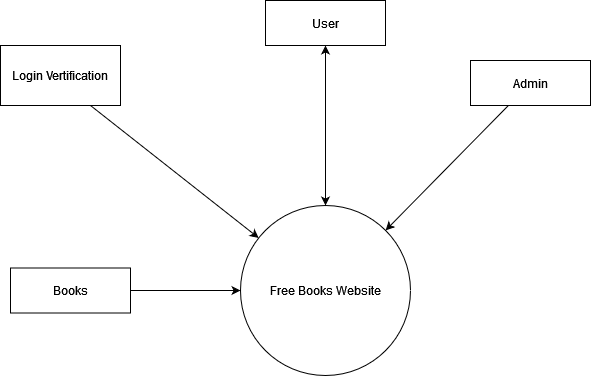

The diagram above was exported from draw.io. Its source (the exported page's mxGraphModel, read from the mxfile embedded in the PNG):
<mxGraphModel dx="1507" dy="2279" grid="1" gridSize="10" guides="1" tooltips="1" connect="1" arrows="1" fold="1" page="1" pageScale="1" pageWidth="850" pageHeight="1100" math="0" shadow="0">
  <root>
    <mxCell id="0" />
    <mxCell id="1" parent="0" />
    <mxCell id="nFZvdN9kHNjPoQoLzw8H-205" style="rounded=0;orthogonalLoop=1;jettySize=auto;html=1;entryX=0.75;entryY=1;entryDx=0;entryDy=0;startArrow=classic;startFill=1;endArrow=none;endFill=0;" edge="1" parent="1" source="nFZvdN9kHNjPoQoLzw8H-203" target="nFZvdN9kHNjPoQoLzw8H-204">
      <mxGeometry relative="1" as="geometry" />
    </mxCell>
    <mxCell id="nFZvdN9kHNjPoQoLzw8H-203" value="Free Books Website" style="ellipse;whiteSpace=wrap;html=1;aspect=fixed;" vertex="1" parent="1">
      <mxGeometry x="-520" y="-770" width="170" height="170" as="geometry" />
    </mxCell>
    <mxCell id="nFZvdN9kHNjPoQoLzw8H-204" value="Login Vertification" style="rounded=0;whiteSpace=wrap;html=1;" vertex="1" parent="1">
      <mxGeometry x="-760" y="-930" width="120" height="60" as="geometry" />
    </mxCell>
    <mxCell id="nFZvdN9kHNjPoQoLzw8H-207" style="edgeStyle=none;rounded=0;orthogonalLoop=1;jettySize=auto;html=1;" edge="1" parent="1" source="nFZvdN9kHNjPoQoLzw8H-206" target="nFZvdN9kHNjPoQoLzw8H-203">
      <mxGeometry relative="1" as="geometry" />
    </mxCell>
    <mxCell id="nFZvdN9kHNjPoQoLzw8H-206" value="Books" style="rounded=0;whiteSpace=wrap;html=1;" vertex="1" parent="1">
      <mxGeometry x="-750" y="-707.5" width="120" height="45" as="geometry" />
    </mxCell>
    <mxCell id="nFZvdN9kHNjPoQoLzw8H-209" style="edgeStyle=none;rounded=0;orthogonalLoop=1;jettySize=auto;html=1;startArrow=classic;startFill=1;endArrow=classic;endFill=1;" edge="1" parent="1" source="nFZvdN9kHNjPoQoLzw8H-208" target="nFZvdN9kHNjPoQoLzw8H-203">
      <mxGeometry relative="1" as="geometry" />
    </mxCell>
    <mxCell id="nFZvdN9kHNjPoQoLzw8H-208" value="User" style="rounded=0;whiteSpace=wrap;html=1;" vertex="1" parent="1">
      <mxGeometry x="-495" y="-975" width="120" height="45" as="geometry" />
    </mxCell>
    <mxCell id="nFZvdN9kHNjPoQoLzw8H-211" style="edgeStyle=none;rounded=0;orthogonalLoop=1;jettySize=auto;html=1;entryX=1;entryY=0;entryDx=0;entryDy=0;startArrow=none;startFill=0;endArrow=classic;endFill=1;" edge="1" parent="1" source="nFZvdN9kHNjPoQoLzw8H-210" target="nFZvdN9kHNjPoQoLzw8H-203">
      <mxGeometry relative="1" as="geometry" />
    </mxCell>
    <mxCell id="nFZvdN9kHNjPoQoLzw8H-210" value="Admin" style="rounded=0;whiteSpace=wrap;html=1;" vertex="1" parent="1">
      <mxGeometry x="-290" y="-915" width="120" height="45" as="geometry" />
    </mxCell>
  </root>
</mxGraphModel>